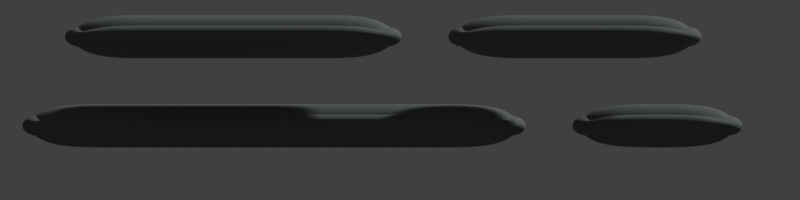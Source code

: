 # Source: Platforms.blend  (saved by Blender 2.79.0; exported with 4.5.12 LTS)
import bpy
from mathutils import Matrix  # noqa: F401  (used for matrix-valued properties, if any)

bpy.ops.wm.read_factory_settings(use_empty=True)
scene = bpy.context.scene
scene.name = 'Scene'

# ---- collections
col_collection_1 = bpy.data.collections.new('Collection 1'); scene.collection.children.link(col_collection_1)

# ---- materials (node trees are filled in below, after node groups)
mat_rock = bpy.data.materials.new('Rock')
mat_rock.alpha_threshold = 0.0
mat_rock.use_transparent_shadow = False
mat_rock.diffuse_color = (0.1491, 0.1626, 0.1626, 1.0)
mat_rock.roughness = 0.5
mat_rock.specular_intensity = 1.0

# ---- material node trees

# ---- world
world_world = bpy.data.worlds.new('World'); scene.world = world_world
world_world.color = (0.05088, 0.05088, 0.05088)
world_world.use_sun_shadow = False
world_world.sun_shadow_jitter_overblur = 0.0
world_world.cycles.sampling_method = 'MANUAL'

# ---- cameras
cam_camera = bpy.data.cameras.new('Camera')
cam_camera.type = 'ORTHO'
cam_camera.clip_end = 100.0
cam_camera.lens = 35.0
cam_camera.sensor_width = 32.0
cam_camera.sensor_height = 18.0
cam_camera.ortho_scale = 4.8
cam_camera.display_size = 2.0
cam_camera.dof.focus_distance = 0.0
cam_camera.dof.aperture_fstop = 128.0
cam_camera.dof.aperture_blades = 6

# ---- meshes
me_cube = bpy.data.meshes.new('Cube')
me_cube.from_pydata([(-0.1962, 0.0, 0.003847), (-0.1962, 0.0, 0.3962), (-0.1962, 2.0, 0.003847), (-0.1962, 2.0, 0.3962), (0.1962, 0.0, 0.003847), (0.1962, 0.0, 0.3962), (0.1962, 2.0, 0.003847), (0.1962, 2.0, 0.3962), (-0.1962, 1.0, 0.003847), (-0.1962, 1.0, 0.3962), (0.1962, 1.0, 0.003847), (0.1962, 1.0, 0.3962), (-0.1962, 1.5, 0.3962), (0.1962, 1.5, 0.003847), (-0.1962, 1.5, 0.003847), (0.1962, 1.5, 0.3962), (-0.1962, 0.5, 0.003847), (0.1962, 0.5, 0.3962), (-0.1962, 0.5, 0.3962), (0.1962, 0.5, 0.003847), (-0.1962, 0.2552, -0.5303), (-0.1962, 0.2552, -0.138), (-0.1962, 2.255, -0.5303), (-0.1962, 2.255, -0.138), (0.1962, 0.2552, -0.5303), (0.1962, 0.2552, -0.138), (0.1962, 2.255, -0.5303), (0.1962, 2.255, -0.138), (-0.1962, 1.255, -0.5303), (-0.1962, 1.255, -0.138), (0.1962, 1.255, -0.5303), (0.1962, 1.255, -0.138), (-0.1962, 1.755, -0.138), (0.1962, 1.755, -0.5303), (-0.1962, 1.755, -0.5303), (0.1962, 1.755, -0.138), (-0.1962, 0.7552, -0.5303), (0.1962, 0.7552, -0.138), (-0.1962, 0.7552, -0.138), (0.1962, 0.7552, -0.5303), (-0.1962, -0.2448, -0.5303), (-0.1962, -0.2448, -0.138), (0.1962, -0.2448, -0.5303), (0.1962, -0.2448, -0.138), (-0.1962, -0.7448, -0.5303), (-0.1962, -0.7448, -0.138), (0.1962, -0.7448, -0.5303), (0.1962, -0.7448, -0.138), (0.1962, -1.045, -0.138), (0.1962, -1.045, -0.5303), (-0.1962, -0.3, 0.003847), (-0.1962, -0.3, 0.3962), (-0.1962, -1.045, -0.138), (-0.1962, -1.045, -0.5303), (0.1962, -0.3, 0.003847), (0.1962, -0.3, 0.3962), (-0.1962, -1.3, 0.003847), (-0.1962, -1.3, 0.3962), (0.1962, -1.3, 0.003847), (0.1962, -1.3, 0.3962), (-0.1962, -0.8, 0.3962), (0.1962, -0.8, 0.003847), (-0.1962, -0.8, 0.003847), (0.1962, -0.8, 0.3962), (-0.1962, -1.8, 0.003847), (0.1962, -1.8, 0.3962), (-0.1962, -1.8, 0.3962), (0.1962, -1.8, 0.003847), (-0.1962, -2.045, -0.5303), (-0.1962, -2.045, -0.138), (0.1962, -2.045, -0.5303), (0.1962, -2.045, -0.138), (-0.1962, -1.545, -0.138), (0.1962, -1.545, -0.5303), (-0.1962, -1.545, -0.5303), (0.1962, -1.545, -0.138)], [], [(14, 12, 3, 2), (2, 3, 7, 6), (19, 17, 5, 4), (4, 5, 1, 0), (16, 19, 4, 0), (17, 18, 1, 5), (15, 12, 9, 11), (14, 13, 10, 8), (13, 15, 11, 10), (16, 18, 9, 8), (6, 7, 15, 13), (2, 6, 13, 14), (7, 3, 12, 15), (8, 9, 12, 14), (0, 1, 18, 16), (11, 9, 18, 17), (8, 10, 19, 16), (10, 11, 17, 19), (34, 32, 23, 22), (22, 23, 27, 26), (39, 37, 25, 24), (24, 25, 43, 42), (36, 39, 24, 20), (37, 38, 21, 25), (35, 32, 29, 31), (34, 33, 30, 28), (33, 35, 31, 30), (36, 38, 29, 28), (26, 27, 35, 33), (22, 26, 33, 34), (27, 23, 32, 35), (28, 29, 32, 34), (20, 21, 38, 36), (31, 29, 38, 37), (28, 30, 39, 36), (30, 31, 37, 39), (40, 42, 46, 44), (21, 20, 40, 41), (20, 24, 42, 40), (25, 21, 41, 43), (46, 47, 45, 44), (41, 40, 44, 45), (43, 41, 45, 47), (42, 43, 47, 46), (62, 60, 51, 50), (50, 51, 55, 54), (74, 72, 52, 53), (53, 52, 48, 49), (66, 64, 67, 65), (63, 60, 57, 59), (62, 61, 58, 56), (61, 63, 59, 58), (64, 66, 57, 56), (54, 55, 63, 61), (50, 54, 61, 62), (55, 51, 60, 63), (56, 57, 60, 62), (74, 73, 70, 68), (59, 57, 66, 65), (56, 58, 67, 64), (58, 59, 65, 67), (75, 72, 69, 71), (73, 75, 71, 70), (49, 48, 75, 73), (53, 49, 73, 74), (48, 52, 72, 75), (68, 69, 72, 74), (70, 71, 69, 68)])
me_cube.polygons.foreach_set('use_smooth', [True] * 68)
me_cube.materials.append(mat_rock)
me_cube.use_remesh_preserve_volume = False
me_cube.use_remesh_preserve_attributes = False
me_cube.use_mirror_vertex_groups = False
me_cube.update()

# ---- objects
ob_camera = bpy.data.objects.new('Camera', cam_camera)
ob_cube = bpy.data.objects.new('Cube', me_cube)

# ---- transforms, parenting, visibility, modifiers, constraints
ob_camera.location = (-2.0, 0.0, -0.08)
ob_camera.rotation_euler = (1.571, 0.0, -1.571)
ob_camera.lineart.crease_threshold = 0.0
ob_cube.location = (0.0, 0.0, 0.0)
ob_cube.lineart.crease_threshold = 0.0
_vg = ob_cube.vertex_groups.new(name='Bottom')
_vg.add([0, 2, 4, 6, 8, 10, 13, 14, 16, 19, 20, 22, 24, 26, 28, 30, 33, 34, 36, 39, 40, 42, 44, 46, 49, 50, 53, 54, 56, 58, 61, 62, 64, 67, 68, 70, 73, 74], 1.0, 'REPLACE')
_m = ob_cube.modifiers.new('Subsurf', 'SUBSURF')
_m.uv_smooth = 'PRESERVE_CORNERS'
_m.levels = 4
_m.render_levels = 6
_m.show_only_control_edges = False
_m = ob_cube.modifiers.new('Displace', 'DISPLACE')
_m.strength = 0.05
_m = ob_cube.modifiers.new('Displace.002', 'DISPLACE')
_m.strength = 0.05
_m = ob_cube.modifiers.new('Displace.001', 'DISPLACE')
_m.vertex_group = 'Bottom'
_m.strength = 0.4
_m.direction = 'Z'

# ---- collection membership
col_collection_1.objects.link(ob_camera)
col_collection_1.objects.link(ob_cube)

# ---- scene / render settings (as saved in the file)
scene.camera = ob_camera
scene.frame_start = 1; scene.frame_end = 250; scene.frame_set(1)
scene.render.engine = 'BLENDER_EEVEE_NEXT'
scene.render.resolution_x = 512
scene.render.resolution_y = 128
scene.render.dither_intensity = 0.0
scene.render.film_transparent = True
scene.render.use_freestyle = True
scene.cycles.use_denoising = False
scene.cycles.samples = 128
scene.cycles.sampling_pattern = 'TABULATED_SOBOL'
scene.cycles.use_adaptive_sampling = False
scene.cycles.use_light_tree = False
scene.cycles.blur_glossy = 0.0
scene.cycles.sample_clamp_indirect = 0.0
scene.view_settings.view_transform = 'Standard'
bpy.context.view_layer.update()

# ---- added for rendering (the .blend has no usable light): sun
light_auto_sun = bpy.data.lights.new('AutoSun', 'SUN')
light_auto_sun.energy = 3.0
light_auto_sun.angle = 0.0523599
ob_auto_sun = bpy.data.objects.new('AutoSun', light_auto_sun)
scene.collection.objects.link(ob_auto_sun)
ob_auto_sun.rotation_euler = (0.872665, 0.174533, 0.523599)
bpy.context.view_layer.update()
